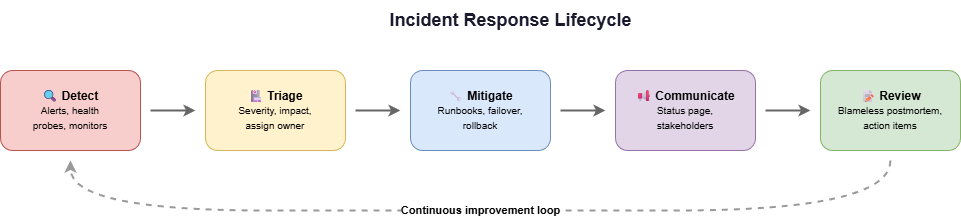

The diagram above was exported from draw.io. Its source (the exported page's mxGraphModel, read from the mxfile embedded in the PNG):
<mxGraphModel dx="554" dy="149" grid="1" gridSize="10" guides="1" tooltips="1" connect="1" arrows="1" fold="1" page="1" pageScale="1" pageWidth="1100" pageHeight="400" math="0" shadow="0">
  <root>
    <mxCell id="0" />
    <mxCell id="1" parent="0" />
    <mxCell id="2" value="&lt;b&gt;Incident Response Lifecycle&lt;/b&gt;" style="text;html=1;align=center;verticalAlign=middle;fontSize=18;fontColor=#1a1a2e;" parent="1" vertex="1">
      <mxGeometry x="300" y="10" width="500" height="40" as="geometry" />
    </mxCell>
    <mxCell id="10" value="&lt;b&gt;🔍 Detect&lt;/b&gt;&lt;br&gt;&lt;font style=&quot;font-size:10px&quot;&gt;Alerts, health&lt;br&gt;probes, monitors&lt;/font&gt;" style="rounded=1;whiteSpace=wrap;html=1;fillColor=#f8cecc;strokeColor=#b85450;fontSize=12;" parent="1" vertex="1">
      <mxGeometry x="40" y="80" width="140" height="80" as="geometry" />
    </mxCell>
    <mxCell id="11" value="" style="endArrow=classic;html=1;strokeWidth=2;strokeColor=#666;" parent="1" edge="1">
      <mxGeometry relative="1" as="geometry">
        <mxPoint x="190" y="120" as="sourcePoint" />
        <mxPoint x="235" y="120" as="targetPoint" />
      </mxGeometry>
    </mxCell>
    <mxCell id="12" value="&lt;b&gt;🏥 Triage&lt;/b&gt;&lt;br&gt;&lt;font style=&quot;font-size:10px&quot;&gt;Severity, impact,&lt;br&gt;assign owner&lt;/font&gt;" style="rounded=1;whiteSpace=wrap;html=1;fillColor=#fff2cc;strokeColor=#d6b656;fontSize=12;" parent="1" vertex="1">
      <mxGeometry x="245" y="80" width="140" height="80" as="geometry" />
    </mxCell>
    <mxCell id="13" value="" style="endArrow=classic;html=1;strokeWidth=2;strokeColor=#666;" parent="1" edge="1">
      <mxGeometry relative="1" as="geometry">
        <mxPoint x="395" y="120" as="sourcePoint" />
        <mxPoint x="440" y="120" as="targetPoint" />
      </mxGeometry>
    </mxCell>
    <mxCell id="14" value="&lt;b&gt;🔧 Mitigate&lt;/b&gt;&lt;br&gt;&lt;font style=&quot;font-size:10px&quot;&gt;Runbooks, failover,&lt;br&gt;rollback&lt;/font&gt;" style="rounded=1;whiteSpace=wrap;html=1;fillColor=#dae8fc;strokeColor=#6c8ebf;fontSize=12;" parent="1" vertex="1">
      <mxGeometry x="450" y="80" width="140" height="80" as="geometry" />
    </mxCell>
    <mxCell id="15" value="" style="endArrow=classic;html=1;strokeWidth=2;strokeColor=#666;" parent="1" edge="1">
      <mxGeometry relative="1" as="geometry">
        <mxPoint x="600" y="120" as="sourcePoint" />
        <mxPoint x="645" y="120" as="targetPoint" />
      </mxGeometry>
    </mxCell>
    <mxCell id="16" value="&lt;b&gt;📢 Communicate&lt;/b&gt;&lt;br&gt;&lt;font style=&quot;font-size:10px&quot;&gt;Status page,&lt;br&gt;stakeholders&lt;/font&gt;" style="rounded=1;whiteSpace=wrap;html=1;fillColor=#e1d5e7;strokeColor=#9673a6;fontSize=12;" parent="1" vertex="1">
      <mxGeometry x="655" y="80" width="140" height="80" as="geometry" />
    </mxCell>
    <mxCell id="17" value="" style="endArrow=classic;html=1;strokeWidth=2;strokeColor=#666;" parent="1" edge="1">
      <mxGeometry relative="1" as="geometry">
        <mxPoint x="805" y="120" as="sourcePoint" />
        <mxPoint x="850" y="120" as="targetPoint" />
      </mxGeometry>
    </mxCell>
    <mxCell id="18" value="&lt;b&gt;📝 Review&lt;/b&gt;&lt;br&gt;&lt;font style=&quot;font-size:10px&quot;&gt;Blameless postmortem,&lt;br&gt;action items&lt;/font&gt;" style="rounded=1;whiteSpace=wrap;html=1;fillColor=#d5e8d4;strokeColor=#82b366;fontSize=12;" parent="1" vertex="1">
      <mxGeometry x="860" y="80" width="140" height="80" as="geometry" />
    </mxCell>
    <mxCell id="19" value="&lt;b&gt;Continuous improvement loop&lt;/b&gt;" style="curved=1;endArrow=classic;html=1;strokeWidth=2;strokeColor=#999;dashed=1;fontSize=11;" parent="1" edge="1">
      <mxGeometry relative="1" as="geometry">
        <mxPoint x="930" y="170" as="sourcePoint" />
        <mxPoint x="110" y="170" as="targetPoint" />
        <Array as="points">
          <mxPoint x="930" y="220" />
          <mxPoint x="500" y="220" />
          <mxPoint x="110" y="220" />
        </Array>
      </mxGeometry>
    </mxCell>
  </root>
</mxGraphModel>